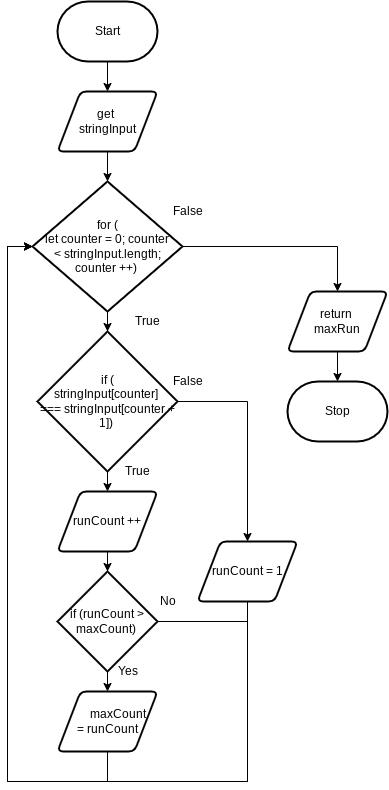

The diagram above was exported from draw.io. Its source (the exported page's mxGraphModel, read from the mxfile embedded in the PNG):
<mxGraphModel dx="532" dy="444" grid="1" gridSize="10" guides="1" tooltips="1" connect="1" arrows="1" fold="1" page="1" pageScale="1" pageWidth="850" pageHeight="1100" math="0" shadow="0">
  <root>
    <mxCell id="0" />
    <mxCell id="1" parent="0" />
    <mxCell id="2" value="Stop" style="strokeWidth=2;html=1;shape=mxgraph.flowchart.terminator;whiteSpace=wrap;" vertex="1" parent="1">
      <mxGeometry x="330" y="410" width="100" height="60" as="geometry" />
    </mxCell>
    <mxCell id="9" style="edgeStyle=orthogonalEdgeStyle;html=1;rounded=0;" edge="1" parent="1" source="3" target="4">
      <mxGeometry relative="1" as="geometry" />
    </mxCell>
    <mxCell id="3" value="Start" style="strokeWidth=2;html=1;shape=mxgraph.flowchart.terminator;whiteSpace=wrap;" vertex="1" parent="1">
      <mxGeometry x="100" y="30" width="100" height="60" as="geometry" />
    </mxCell>
    <mxCell id="10" style="edgeStyle=orthogonalEdgeStyle;rounded=0;html=1;entryX=0.5;entryY=0;entryDx=0;entryDy=0;entryPerimeter=0;" edge="1" parent="1" source="4" target="5">
      <mxGeometry relative="1" as="geometry" />
    </mxCell>
    <mxCell id="4" value="get &lt;br&gt;stringInput" style="shape=parallelogram;html=1;strokeWidth=2;perimeter=parallelogramPerimeter;whiteSpace=wrap;rounded=1;arcSize=12;size=0.23;" vertex="1" parent="1">
      <mxGeometry x="100" y="120" width="100" height="60" as="geometry" />
    </mxCell>
    <mxCell id="11" style="edgeStyle=orthogonalEdgeStyle;rounded=0;html=1;" edge="1" parent="1" source="5" target="7">
      <mxGeometry relative="1" as="geometry" />
    </mxCell>
    <mxCell id="26" style="edgeStyle=orthogonalEdgeStyle;rounded=0;html=1;entryX=0.5;entryY=0;entryDx=0;entryDy=0;" edge="1" parent="1" source="5" target="24">
      <mxGeometry relative="1" as="geometry" />
    </mxCell>
    <mxCell id="5" value="for (&lt;br&gt;let counter = 0; counter&lt;br&gt;&amp;nbsp;&amp;lt; stringInput.length; &lt;br&gt;counter ++)&amp;nbsp;" style="strokeWidth=2;html=1;shape=mxgraph.flowchart.decision;whiteSpace=wrap;" vertex="1" parent="1">
      <mxGeometry x="75" y="210" width="150" height="130" as="geometry" />
    </mxCell>
    <mxCell id="18" style="edgeStyle=orthogonalEdgeStyle;rounded=0;html=1;entryX=0.5;entryY=0;entryDx=0;entryDy=0;" edge="1" parent="1" source="6" target="17">
      <mxGeometry relative="1" as="geometry" />
    </mxCell>
    <mxCell id="28" style="edgeStyle=orthogonalEdgeStyle;rounded=0;html=1;entryX=0;entryY=0.5;entryDx=0;entryDy=0;entryPerimeter=0;" edge="1" parent="1" source="6" target="5">
      <mxGeometry relative="1" as="geometry">
        <Array as="points">
          <mxPoint x="290" y="650" />
          <mxPoint x="290" y="810" />
          <mxPoint x="50" y="810" />
          <mxPoint x="50" y="275" />
        </Array>
      </mxGeometry>
    </mxCell>
    <mxCell id="6" value="if (runCount &amp;gt; maxCount)&amp;nbsp;" style="strokeWidth=2;html=1;shape=mxgraph.flowchart.decision;whiteSpace=wrap;" vertex="1" parent="1">
      <mxGeometry x="100" y="600" width="100" height="100" as="geometry" />
    </mxCell>
    <mxCell id="12" style="edgeStyle=orthogonalEdgeStyle;rounded=0;html=1;" edge="1" parent="1" source="7" target="8">
      <mxGeometry relative="1" as="geometry" />
    </mxCell>
    <mxCell id="15" style="edgeStyle=orthogonalEdgeStyle;rounded=0;html=1;entryX=0.5;entryY=0;entryDx=0;entryDy=0;" edge="1" parent="1" source="7" target="14">
      <mxGeometry relative="1" as="geometry" />
    </mxCell>
    <mxCell id="7" value="if (&lt;br&gt;stringInput[counter] &lt;br&gt;=== stringInput[counter + 1])&amp;nbsp;" style="strokeWidth=2;html=1;shape=mxgraph.flowchart.decision;whiteSpace=wrap;" vertex="1" parent="1">
      <mxGeometry x="80" y="360" width="140" height="140" as="geometry" />
    </mxCell>
    <mxCell id="13" style="edgeStyle=orthogonalEdgeStyle;rounded=0;html=1;entryX=0.5;entryY=0;entryDx=0;entryDy=0;entryPerimeter=0;" edge="1" parent="1" source="8" target="6">
      <mxGeometry relative="1" as="geometry" />
    </mxCell>
    <mxCell id="8" value="runCount ++" style="shape=parallelogram;html=1;strokeWidth=2;perimeter=parallelogramPerimeter;whiteSpace=wrap;rounded=1;arcSize=12;size=0.23;" vertex="1" parent="1">
      <mxGeometry x="100" y="520" width="100" height="60" as="geometry" />
    </mxCell>
    <mxCell id="23" style="edgeStyle=orthogonalEdgeStyle;rounded=0;html=1;entryX=0;entryY=0.5;entryDx=0;entryDy=0;entryPerimeter=0;" edge="1" parent="1" source="14" target="5">
      <mxGeometry relative="1" as="geometry">
        <Array as="points">
          <mxPoint x="290" y="810" />
          <mxPoint x="50" y="810" />
          <mxPoint x="50" y="275" />
        </Array>
      </mxGeometry>
    </mxCell>
    <mxCell id="14" value="runCount = 1" style="shape=parallelogram;html=1;strokeWidth=2;perimeter=parallelogramPerimeter;whiteSpace=wrap;rounded=1;arcSize=12;size=0.23;" vertex="1" parent="1">
      <mxGeometry x="240" y="570" width="100" height="60" as="geometry" />
    </mxCell>
    <mxCell id="16" value="False" style="text;html=1;align=center;verticalAlign=middle;resizable=0;points=[];autosize=1;strokeColor=none;fillColor=none;" vertex="1" parent="1">
      <mxGeometry x="205" y="395" width="50" height="30" as="geometry" />
    </mxCell>
    <mxCell id="19" style="edgeStyle=orthogonalEdgeStyle;rounded=0;html=1;entryX=0;entryY=0.5;entryDx=0;entryDy=0;entryPerimeter=0;" edge="1" parent="1" source="17" target="5">
      <mxGeometry relative="1" as="geometry">
        <Array as="points">
          <mxPoint x="150" y="810" />
          <mxPoint x="50" y="810" />
          <mxPoint x="50" y="275" />
        </Array>
      </mxGeometry>
    </mxCell>
    <mxCell id="17" value="&lt;div&gt;&amp;nbsp; &amp;nbsp; &amp;nbsp; &amp;nbsp; maxCount&amp;nbsp;&lt;/div&gt;&lt;div&gt;= runCount&lt;/div&gt;" style="shape=parallelogram;html=1;strokeWidth=2;perimeter=parallelogramPerimeter;whiteSpace=wrap;rounded=1;arcSize=12;size=0.23;" vertex="1" parent="1">
      <mxGeometry x="100" y="720" width="100" height="60" as="geometry" />
    </mxCell>
    <mxCell id="20" value="True" style="text;html=1;align=center;verticalAlign=middle;resizable=0;points=[];autosize=1;strokeColor=none;fillColor=none;" vertex="1" parent="1">
      <mxGeometry x="165" y="335" width="50" height="30" as="geometry" />
    </mxCell>
    <mxCell id="21" value="Yes" style="text;html=1;align=center;verticalAlign=middle;resizable=0;points=[];autosize=1;strokeColor=none;fillColor=none;" vertex="1" parent="1">
      <mxGeometry x="150" y="685" width="40" height="30" as="geometry" />
    </mxCell>
    <mxCell id="22" value="True" style="text;html=1;align=center;verticalAlign=middle;resizable=0;points=[];autosize=1;strokeColor=none;fillColor=none;" vertex="1" parent="1">
      <mxGeometry x="155" y="485" width="50" height="30" as="geometry" />
    </mxCell>
    <mxCell id="25" style="edgeStyle=orthogonalEdgeStyle;rounded=0;html=1;entryX=0.5;entryY=0;entryDx=0;entryDy=0;entryPerimeter=0;" edge="1" parent="1" source="24" target="2">
      <mxGeometry relative="1" as="geometry" />
    </mxCell>
    <mxCell id="24" value="return &lt;br&gt;maxRun" style="shape=parallelogram;html=1;strokeWidth=2;perimeter=parallelogramPerimeter;whiteSpace=wrap;rounded=1;arcSize=12;size=0.23;" vertex="1" parent="1">
      <mxGeometry x="330" y="320" width="100" height="60" as="geometry" />
    </mxCell>
    <mxCell id="27" value="False" style="text;html=1;align=center;verticalAlign=middle;resizable=0;points=[];autosize=1;strokeColor=none;fillColor=none;" vertex="1" parent="1">
      <mxGeometry x="205" y="225" width="50" height="30" as="geometry" />
    </mxCell>
    <mxCell id="29" value="No" style="text;html=1;align=center;verticalAlign=middle;resizable=0;points=[];autosize=1;strokeColor=none;fillColor=none;" vertex="1" parent="1">
      <mxGeometry x="190" y="615" width="40" height="30" as="geometry" />
    </mxCell>
  </root>
</mxGraphModel>